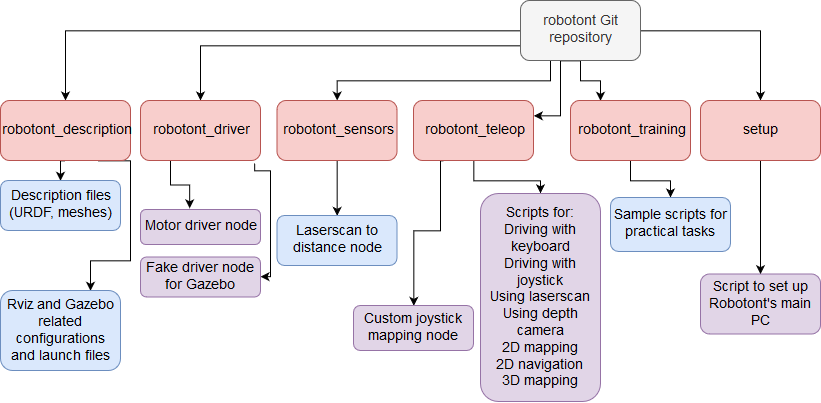

The diagram above was exported from draw.io. Its source (the exported page's mxGraphModel, read from the mxfile embedded in the PNG):
<mxGraphModel dx="1375" dy="763" grid="1" gridSize="10" guides="1" tooltips="1" connect="1" arrows="1" fold="1" page="1" pageScale="1" pageWidth="827" pageHeight="1169" math="0" shadow="0">
  <root>
    <mxCell id="0" />
    <mxCell id="1" parent="0" />
    <mxCell id="vWBjlOqPLUPDxaiR99Mh-1" style="edgeStyle=orthogonalEdgeStyle;rounded=0;orthogonalLoop=1;jettySize=auto;html=1;exitX=0;exitY=0.5;exitDx=0;exitDy=0;fontSize=14;" parent="1" source="vWBjlOqPLUPDxaiR99Mh-7" target="vWBjlOqPLUPDxaiR99Mh-10" edge="1">
      <mxGeometry relative="1" as="geometry" />
    </mxCell>
    <mxCell id="vWBjlOqPLUPDxaiR99Mh-2" style="edgeStyle=orthogonalEdgeStyle;rounded=0;orthogonalLoop=1;jettySize=auto;html=1;exitX=0;exitY=0.75;exitDx=0;exitDy=0;fontSize=14;" parent="1" source="vWBjlOqPLUPDxaiR99Mh-7" target="vWBjlOqPLUPDxaiR99Mh-11" edge="1">
      <mxGeometry relative="1" as="geometry" />
    </mxCell>
    <mxCell id="vWBjlOqPLUPDxaiR99Mh-3" style="edgeStyle=orthogonalEdgeStyle;rounded=0;orthogonalLoop=1;jettySize=auto;html=1;exitX=0.25;exitY=1;exitDx=0;exitDy=0;fontSize=14;" parent="1" source="vWBjlOqPLUPDxaiR99Mh-7" target="vWBjlOqPLUPDxaiR99Mh-12" edge="1">
      <mxGeometry relative="1" as="geometry" />
    </mxCell>
    <mxCell id="vWBjlOqPLUPDxaiR99Mh-6" style="edgeStyle=orthogonalEdgeStyle;rounded=0;orthogonalLoop=1;jettySize=auto;html=1;exitX=1;exitY=0.5;exitDx=0;exitDy=0;fontSize=14;" parent="1" source="vWBjlOqPLUPDxaiR99Mh-7" target="vWBjlOqPLUPDxaiR99Mh-15" edge="1">
      <mxGeometry relative="1" as="geometry" />
    </mxCell>
    <mxCell id="Bet0GIx_sRBxHflFCzs8-3" style="edgeStyle=orthogonalEdgeStyle;rounded=0;orthogonalLoop=1;jettySize=auto;html=1;exitX=0.5;exitY=1;exitDx=0;exitDy=0;entryX=1;entryY=0.25;entryDx=0;entryDy=0;fontSize=14;" edge="1" parent="1" source="vWBjlOqPLUPDxaiR99Mh-7" target="vWBjlOqPLUPDxaiR99Mh-13">
      <mxGeometry relative="1" as="geometry">
        <Array as="points">
          <mxPoint x="560" y="60" />
          <mxPoint x="560" y="115" />
        </Array>
      </mxGeometry>
    </mxCell>
    <mxCell id="Bet0GIx_sRBxHflFCzs8-4" style="edgeStyle=orthogonalEdgeStyle;rounded=0;orthogonalLoop=1;jettySize=auto;html=1;exitX=0.5;exitY=1;exitDx=0;exitDy=0;entryX=0.25;entryY=0;entryDx=0;entryDy=0;fontSize=14;" edge="1" parent="1" source="vWBjlOqPLUPDxaiR99Mh-7" target="vWBjlOqPLUPDxaiR99Mh-14">
      <mxGeometry relative="1" as="geometry" />
    </mxCell>
    <mxCell id="vWBjlOqPLUPDxaiR99Mh-7" value="robotont Git repository" style="rounded=1;whiteSpace=wrap;html=1;fillColor=#f5f5f5;strokeColor=#666666;fontColor=#333333;fontSize=14;" parent="1" vertex="1">
      <mxGeometry x="520" width="120" height="60" as="geometry" />
    </mxCell>
    <mxCell id="Bet0GIx_sRBxHflFCzs8-6" style="edgeStyle=orthogonalEdgeStyle;rounded=0;orthogonalLoop=1;jettySize=auto;html=1;exitX=0.5;exitY=1;exitDx=0;exitDy=0;entryX=0.5;entryY=0;entryDx=0;entryDy=0;fontSize=14;" edge="1" parent="1" source="vWBjlOqPLUPDxaiR99Mh-10" target="vWBjlOqPLUPDxaiR99Mh-16">
      <mxGeometry relative="1" as="geometry" />
    </mxCell>
    <mxCell id="Bet0GIx_sRBxHflFCzs8-7" style="edgeStyle=orthogonalEdgeStyle;rounded=0;orthogonalLoop=1;jettySize=auto;html=1;exitX=0.75;exitY=1;exitDx=0;exitDy=0;entryX=0.75;entryY=0;entryDx=0;entryDy=0;fontSize=14;" edge="1" parent="1" source="vWBjlOqPLUPDxaiR99Mh-10" target="vWBjlOqPLUPDxaiR99Mh-17">
      <mxGeometry relative="1" as="geometry">
        <Array as="points">
          <mxPoint x="130" y="160" />
          <mxPoint x="130" y="260" />
          <mxPoint x="90" y="260" />
        </Array>
      </mxGeometry>
    </mxCell>
    <mxCell id="vWBjlOqPLUPDxaiR99Mh-10" value="robotont_description" style="rounded=1;whiteSpace=wrap;html=1;fillColor=#f8cecc;strokeColor=#b85450;fontSize=14;" parent="1" vertex="1">
      <mxGeometry y="100" width="130" height="60" as="geometry" />
    </mxCell>
    <mxCell id="DFCRiDy9n9Cdi_bCDDZi-4" style="edgeStyle=orthogonalEdgeStyle;rounded=0;orthogonalLoop=1;jettySize=auto;html=1;exitX=0.25;exitY=1;exitDx=0;exitDy=0;entryX=0.408;entryY=-0.043;entryDx=0;entryDy=0;entryPerimeter=0;fontSize=14;" parent="1" source="vWBjlOqPLUPDxaiR99Mh-11" target="DFCRiDy9n9Cdi_bCDDZi-1" edge="1">
      <mxGeometry relative="1" as="geometry" />
    </mxCell>
    <mxCell id="DFCRiDy9n9Cdi_bCDDZi-5" style="edgeStyle=orthogonalEdgeStyle;rounded=0;orthogonalLoop=1;jettySize=auto;html=1;exitX=0.95;exitY=1.05;exitDx=0;exitDy=0;entryX=1;entryY=0.5;entryDx=0;entryDy=0;exitPerimeter=0;fontSize=14;" parent="1" source="vWBjlOqPLUPDxaiR99Mh-11" target="DFCRiDy9n9Cdi_bCDDZi-2" edge="1">
      <mxGeometry relative="1" as="geometry">
        <Array as="points">
          <mxPoint x="254" y="170" />
          <mxPoint x="270" y="170" />
          <mxPoint x="270" y="277" />
        </Array>
      </mxGeometry>
    </mxCell>
    <mxCell id="vWBjlOqPLUPDxaiR99Mh-11" value="robotont_driver" style="rounded=1;whiteSpace=wrap;html=1;fillColor=#f8cecc;strokeColor=#b85450;fontSize=14;" parent="1" vertex="1">
      <mxGeometry x="140" y="100" width="120" height="60" as="geometry" />
    </mxCell>
    <mxCell id="Bet0GIx_sRBxHflFCzs8-1" style="edgeStyle=orthogonalEdgeStyle;rounded=0;orthogonalLoop=1;jettySize=auto;html=1;exitX=0.5;exitY=1;exitDx=0;exitDy=0;entryX=0.5;entryY=0;entryDx=0;entryDy=0;fontSize=14;" edge="1" parent="1" source="vWBjlOqPLUPDxaiR99Mh-12" target="DFCRiDy9n9Cdi_bCDDZi-7">
      <mxGeometry relative="1" as="geometry" />
    </mxCell>
    <mxCell id="vWBjlOqPLUPDxaiR99Mh-12" value="robotont_sensors" style="rounded=1;whiteSpace=wrap;html=1;fillColor=#f8cecc;strokeColor=#b85450;fontSize=14;" parent="1" vertex="1">
      <mxGeometry x="276.5" y="100" width="120" height="60" as="geometry" />
    </mxCell>
    <mxCell id="DFCRiDy9n9Cdi_bCDDZi-14" style="edgeStyle=orthogonalEdgeStyle;rounded=0;orthogonalLoop=1;jettySize=auto;html=1;exitX=0.5;exitY=1;exitDx=0;exitDy=0;entryX=0.5;entryY=0;entryDx=0;entryDy=0;fontSize=14;" parent="1" source="vWBjlOqPLUPDxaiR99Mh-13" target="DFCRiDy9n9Cdi_bCDDZi-13" edge="1">
      <mxGeometry relative="1" as="geometry" />
    </mxCell>
    <mxCell id="Bet0GIx_sRBxHflFCzs8-2" style="edgeStyle=orthogonalEdgeStyle;rounded=0;orthogonalLoop=1;jettySize=auto;html=1;exitX=0.25;exitY=1;exitDx=0;exitDy=0;entryX=0.5;entryY=0;entryDx=0;entryDy=0;fontSize=14;" edge="1" parent="1" source="vWBjlOqPLUPDxaiR99Mh-13" target="DFCRiDy9n9Cdi_bCDDZi-3">
      <mxGeometry relative="1" as="geometry">
        <Array as="points">
          <mxPoint x="440" y="160" />
          <mxPoint x="440" y="230" />
          <mxPoint x="413" y="230" />
        </Array>
      </mxGeometry>
    </mxCell>
    <mxCell id="vWBjlOqPLUPDxaiR99Mh-13" value="robotont_teleop" style="rounded=1;whiteSpace=wrap;html=1;fillColor=#f8cecc;strokeColor=#b85450;fontSize=14;" parent="1" vertex="1">
      <mxGeometry x="413" y="100" width="120" height="60" as="geometry" />
    </mxCell>
    <mxCell id="DFCRiDy9n9Cdi_bCDDZi-10" style="edgeStyle=orthogonalEdgeStyle;rounded=0;orthogonalLoop=1;jettySize=auto;html=1;exitX=0.5;exitY=1;exitDx=0;exitDy=0;entryX=0.5;entryY=0;entryDx=0;entryDy=0;fontSize=14;" parent="1" source="vWBjlOqPLUPDxaiR99Mh-14" target="DFCRiDy9n9Cdi_bCDDZi-9" edge="1">
      <mxGeometry relative="1" as="geometry" />
    </mxCell>
    <mxCell id="vWBjlOqPLUPDxaiR99Mh-14" value="robotont_training" style="rounded=1;whiteSpace=wrap;html=1;fillColor=#f8cecc;strokeColor=#b85450;fontSize=14;" parent="1" vertex="1">
      <mxGeometry x="570" y="100" width="120" height="60" as="geometry" />
    </mxCell>
    <mxCell id="DFCRiDy9n9Cdi_bCDDZi-12" style="edgeStyle=orthogonalEdgeStyle;rounded=0;orthogonalLoop=1;jettySize=auto;html=1;exitX=0.5;exitY=1;exitDx=0;exitDy=0;entryX=0.5;entryY=0;entryDx=0;entryDy=0;fontSize=14;" parent="1" source="vWBjlOqPLUPDxaiR99Mh-15" edge="1" target="DFCRiDy9n9Cdi_bCDDZi-11">
      <mxGeometry relative="1" as="geometry">
        <mxPoint x="790" y="190" as="targetPoint" />
      </mxGeometry>
    </mxCell>
    <mxCell id="vWBjlOqPLUPDxaiR99Mh-15" value="setup" style="rounded=1;whiteSpace=wrap;html=1;fillColor=#f8cecc;strokeColor=#b85450;fontSize=14;" parent="1" vertex="1">
      <mxGeometry x="700" y="100" width="120" height="60" as="geometry" />
    </mxCell>
    <mxCell id="vWBjlOqPLUPDxaiR99Mh-16" value="&lt;div style=&quot;font-size: 14px;&quot;&gt;Description files&lt;/div&gt;&lt;div style=&quot;font-size: 14px;&quot;&gt;(URDF, meshes)&lt;br style=&quot;font-size: 14px;&quot;&gt;&lt;/div&gt;" style="rounded=1;whiteSpace=wrap;html=1;fillColor=#dae8fc;strokeColor=#6c8ebf;fontSize=14;" parent="1" vertex="1">
      <mxGeometry y="180" width="120" height="50" as="geometry" />
    </mxCell>
    <mxCell id="vWBjlOqPLUPDxaiR99Mh-17" value="Rviz and Gazebo related configurations and launch files" style="rounded=1;whiteSpace=wrap;html=1;fillColor=#dae8fc;strokeColor=#6c8ebf;fontSize=14;" parent="1" vertex="1">
      <mxGeometry y="290" width="120" height="80" as="geometry" />
    </mxCell>
    <mxCell id="DFCRiDy9n9Cdi_bCDDZi-1" value="&lt;div style=&quot;font-size: 14px;&quot;&gt;Motor driver node&lt;br style=&quot;font-size: 14px;&quot;&gt;&lt;/div&gt;" style="rounded=1;whiteSpace=wrap;html=1;fillColor=#e1d5e7;strokeColor=#9673a6;fontSize=14;" parent="1" vertex="1">
      <mxGeometry x="140" y="209" width="120" height="35" as="geometry" />
    </mxCell>
    <mxCell id="DFCRiDy9n9Cdi_bCDDZi-2" value="&lt;div style=&quot;font-size: 14px;&quot;&gt;&lt;br style=&quot;font-size: 14px;&quot;&gt;&lt;/div&gt;&lt;div style=&quot;font-size: 14px;&quot;&gt;Fake driver node for Gazebo&lt;/div&gt;&lt;div style=&quot;font-size: 14px;&quot;&gt;&lt;br style=&quot;font-size: 14px;&quot;&gt;&lt;/div&gt;" style="rounded=1;whiteSpace=wrap;html=1;fillColor=#e1d5e7;strokeColor=#9673a6;fontSize=14;" parent="1" vertex="1">
      <mxGeometry x="140" y="256.5" width="120" height="40" as="geometry" />
    </mxCell>
    <mxCell id="DFCRiDy9n9Cdi_bCDDZi-3" value="Custom joystick mapping node" style="rounded=1;whiteSpace=wrap;html=1;fillColor=#e1d5e7;strokeColor=#9673a6;fontSize=14;" parent="1" vertex="1">
      <mxGeometry x="353" y="305" width="120" height="45" as="geometry" />
    </mxCell>
    <mxCell id="DFCRiDy9n9Cdi_bCDDZi-7" value="Laserscan to distance node" style="rounded=1;whiteSpace=wrap;html=1;fillColor=#dae8fc;strokeColor=#6c8ebf;fontSize=14;" parent="1" vertex="1">
      <mxGeometry x="276.5" y="215" width="120" height="50" as="geometry" />
    </mxCell>
    <mxCell id="DFCRiDy9n9Cdi_bCDDZi-9" value="Sample scripts for practical tasks" style="rounded=1;whiteSpace=wrap;html=1;fillColor=#dae8fc;strokeColor=#6c8ebf;fontSize=14;" parent="1" vertex="1">
      <mxGeometry x="610" y="197" width="120" height="54" as="geometry" />
    </mxCell>
    <mxCell id="DFCRiDy9n9Cdi_bCDDZi-11" value="Script to set up Robotont's main PC" style="rounded=1;whiteSpace=wrap;html=1;fillColor=#e1d5e7;strokeColor=#9673a6;fontSize=14;" parent="1" vertex="1">
      <mxGeometry x="700" y="273.5" width="120" height="60" as="geometry" />
    </mxCell>
    <mxCell id="DFCRiDy9n9Cdi_bCDDZi-13" value="&lt;div style=&quot;font-size: 14px&quot;&gt;Scripts for:&lt;/div&gt;&lt;div style=&quot;font-size: 14px&quot;&gt;Driving with keyboard&lt;/div&gt;&lt;div style=&quot;font-size: 14px&quot;&gt;Driving with joystick&lt;br style=&quot;font-size: 14px&quot;&gt;&lt;/div&gt;&lt;div style=&quot;font-size: 14px&quot;&gt;Using laserscan&lt;/div&gt;&lt;div style=&quot;font-size: 14px&quot;&gt;Using depth camera&lt;/div&gt;&lt;div style=&quot;font-size: 14px&quot;&gt;2D mapping&lt;/div&gt;&lt;div style=&quot;font-size: 14px&quot;&gt;2D navigation&lt;br style=&quot;font-size: 14px&quot;&gt;&lt;/div&gt;&lt;div style=&quot;font-size: 14px&quot;&gt;3D mapping&lt;/div&gt;" style="rounded=1;whiteSpace=wrap;html=1;fillColor=#e1d5e7;strokeColor=#9673a6;fontSize=14;" parent="1" vertex="1">
      <mxGeometry x="480" y="193" width="120" height="208" as="geometry" />
    </mxCell>
  </root>
</mxGraphModel>